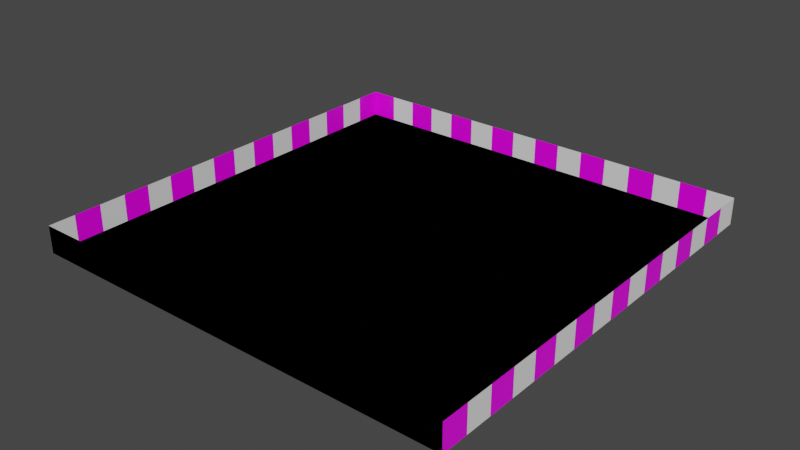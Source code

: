 # Source: testing_construct-01.blend  (saved by Blender 3.0.42; exported with 4.5.12 LTS)
import bpy
from mathutils import Matrix  # noqa: F401  (used for matrix-valued properties, if any)

bpy.ops.wm.read_factory_settings(use_empty=True)
scene = bpy.context.scene
scene.name = 'Scene'

# ---- collections
col_collision_mesh = bpy.data.collections.new('collision_mesh'); scene.collection.children.link(col_collision_mesh)
col_visual = bpy.data.collections.new('visual'); scene.collection.children.link(col_visual)

# ---- images (referenced by path relative to the original .blend; pixels are not part of the script)
import os
ASSET_DIR = os.environ.get("B2B_ASSET_DIR", "")  # directory of the original .blend (textures are referenced by path, not embedded)
HERE = os.path.dirname(os.path.abspath(__file__))  # packed textures are extracted next to this script under _unpacked/

def load_image(name, relpath, width, height, colorspace="sRGB"):
    """Load a texture the original file referenced (path relative to the .blend, or extracted next to this script)."""
    p = next((c for c in (os.path.join(HERE, relpath), os.path.join(ASSET_DIR, relpath)) if relpath and os.path.exists(c)), "")
    if p:
        img = bpy.data.images.load(p, check_existing=True)
        img.name = name
    else:  # same state as the original file: an image datablock whose file is absent (Cycles renders it pink)
        img = bpy.data.images.new(name, width, height)
        img.source = "FILE"
        img.filepath = "//" + (relpath or name)
    img.colorspace_settings.name = colorspace
    return img
img_retro_texture_pack_v15_atlas_01_png = load_image('RETRO_TEXTURE_PACK_V15-atlas-01.png', 'RETRO_TEXTURE_PACK_V15-atlas-01.png', 1024, 1024, 'sRGB')

# ---- materials (node trees are filled in below, after node groups)
mat_material = bpy.data.materials.new('Material')
mat_material.alpha_threshold = 0.0
mat_material.use_transparent_shadow = False
mat_material.line_color = (0.0, 0.0, 0.0, 1.0)

# ---- material node trees
mat_material.use_nodes = True; mat_material.node_tree.nodes.clear()
_N = mat_material.node_tree.nodes; _L = mat_material.node_tree.links
n0 = _N.new('ShaderNodeOutputMaterial'); n0.name = 'Material Output'; n0.location = (300, 300)
n1 = _N.new('ShaderNodeBsdfPrincipled'); n1.name = 'Principled BSDF'; n1.location = (10, 300)
n1.distribution = 'GGX'
n1.subsurface_method = 'RANDOM_WALK_SKIN'
n1.inputs[2].default_value = 0.4
n1.inputs[3].default_value = 1.45
n1.inputs[27].default_value = (0.0, 0.0, 0.0, 1.0)
n1.inputs[28].default_value = 1.0
n2 = _N.new('ShaderNodeTexImage'); n2.name = 'Image Texture'; n2.location = (-280, 248)
n2.image = img_retro_texture_pack_v15_atlas_01_png
_L.new(n1.outputs[0], n0.inputs[0])
_L.new(n2.outputs[0], n1.inputs[0])
n0.is_active_output = True

# ---- world
world_world = bpy.data.worlds.new('World'); scene.world = world_world
world_world.use_nodes = True; world_world.node_tree.nodes.clear()
_N = world_world.node_tree.nodes; _L = world_world.node_tree.links
n0 = _N.new('ShaderNodeOutputWorld'); n0.name = 'World Output'; n0.location = (300, 300)
n1 = _N.new('ShaderNodeBackground'); n1.name = 'Background'; n1.location = (10, 300)
n1.inputs[0].default_value = (0.05088, 0.05088, 0.05088, 1.0)
_L.new(n1.outputs[0], n0.inputs[0])
n0.is_active_output = True
world_world.color = (0.05088, 0.05088, 0.05088)
world_world.use_sun_shadow = False
world_world.sun_shadow_jitter_overblur = 0.0

# ---- meshes
me_plane_001 = bpy.data.meshes.new('Plane.001')
me_plane_001.from_pydata([(-1.0, -1.0, 0.0), (15.0, -1.0, 0.0), (-1.0, 15.0, 0.0), (15.0, 15.0, 0.0), (-1.0, 15.0, 1.0), (15.0, 15.0, 1.0), (-1.0, -1.0, 1.0), (-1.0, 15.0, 1.0), (-1.0, -1.0, 1.0), (15.0, -1.0, 1.0), (15.0, -1.0, 1.0), (15.0, 15.0, 1.0)], [], [(0, 1, 3, 2), (2, 3, 5, 4), (0, 2, 7, 6), (1, 0, 8, 9), (3, 1, 10, 11)])
_uv = me_plane_001.uv_layers.new(name='UVMap')
_uv.uv.foreach_set('vector', [0.0, 0.0, 1.0, 0.0, 1.0, 1.0, 0.0, 1.0, 0.0, 1.0, 1.0, 1.0, 1.0, 1.0, 0.0, 1.0, 0.0, 0.0, 0.0, 1.0, 0.0, 1.0, 0.0, 0.0, 1.0, 0.0, 0.0, 0.0, 0.0, 0.0, 1.0, 0.0, 1.0, 1.0, 1.0, 0.0, 1.0, 0.0, 1.0, 1.0])
me_plane_001.use_remesh_fix_poles = True
me_plane_001.use_remesh_preserve_attributes = False
me_plane_001.update()
me_plane_002 = bpy.data.meshes.new('Plane.002')
me_plane_002.from_pydata([(-1.0, -1.0, 0.0), (1.0, -1.0, 0.0), (-1.0, 1.0, 0.0), (1.0, 1.0, 0.0)], [], [(0, 1, 3, 2)])
_uv = me_plane_002.uv_layers.new(name='UVMap')
_uv.uv.foreach_set('vector', [0.1, 0.9, 0.05, 0.9, 0.05, 0.85, 0.1, 0.85])
me_plane_002.materials.append(mat_material)
me_plane_002.use_remesh_fix_poles = True
me_plane_002.use_remesh_preserve_attributes = False
me_plane_002.update()
me_plane_003 = bpy.data.meshes.new('Plane.003')
me_plane_003.from_pydata([(-1.0, -1.0, 0.0), (1.0, -1.0, 0.0), (-1.0, 1.0, 0.0), (1.0, 1.0, 0.0)], [], [(0, 1, 3, 2)])
_uv = me_plane_003.uv_layers.new(name='UVMap')
_uv.uv.foreach_set('vector', [0.1, 0.9, 0.05, 0.9, 0.05, 0.85, 0.1, 0.85])
me_plane_003.materials.append(mat_material)
me_plane_003.use_remesh_fix_poles = True
me_plane_003.use_remesh_preserve_attributes = False
me_plane_003.update()
me_plane_004 = bpy.data.meshes.new('Plane.004')
me_plane_004.from_pydata([(-1.0, -1.0, 0.0), (1.0, -1.0, 0.0), (-1.0, 1.0, 0.0), (1.0, 1.0, 0.0)], [], [(0, 1, 3, 2)])
_uv = me_plane_004.uv_layers.new(name='UVMap')
_uv.uv.foreach_set('vector', [0.1, 0.9, 0.05, 0.9, 0.05, 0.85, 0.1, 0.85])
me_plane_004.materials.append(mat_material)
me_plane_004.use_remesh_fix_poles = True
me_plane_004.use_remesh_preserve_attributes = False
me_plane_004.update()
me_plane_005 = bpy.data.meshes.new('Plane.005')
me_plane_005.from_pydata([(-1.0, -1.0, 0.0), (1.0, -1.0, 0.0), (-1.0, 1.0, 0.0), (1.0, 1.0, 0.0)], [], [(0, 1, 3, 2)])
_uv = me_plane_005.uv_layers.new(name='UVMap')
_uv.uv.foreach_set('vector', [0.1, 0.9, 0.05, 0.9, 0.05, 0.85, 0.1, 0.85])
me_plane_005.materials.append(mat_material)
me_plane_005.use_remesh_fix_poles = True
me_plane_005.use_remesh_preserve_attributes = False
me_plane_005.update()
me_plane_006 = bpy.data.meshes.new('Plane.006')
me_plane_006.from_pydata([(-1.0, -1.0, 0.0), (1.0, -1.0, 0.0), (-1.0, 1.0, 0.0), (1.0, 1.0, 0.0)], [], [(0, 1, 3, 2)])
_uv = me_plane_006.uv_layers.new(name='UVMap')
_uv.uv.foreach_set('vector', [0.1, 0.9, 0.05, 0.9, 0.05, 0.85, 0.1, 0.85])
me_plane_006.materials.append(mat_material)
me_plane_006.use_remesh_fix_poles = True
me_plane_006.use_remesh_preserve_attributes = False
me_plane_006.update()
me_plane_007 = bpy.data.meshes.new('Plane.007')
me_plane_007.from_pydata([(-1.0, -1.0, 0.0), (1.0, -1.0, 0.0), (-1.0, 1.0, 0.0), (1.0, 1.0, 0.0)], [], [(0, 1, 3, 2)])
_uv = me_plane_007.uv_layers.new(name='UVMap')
_uv.uv.foreach_set('vector', [0.1, 0.9, 0.05, 0.9, 0.05, 0.85, 0.1, 0.85])
me_plane_007.materials.append(mat_material)
me_plane_007.use_remesh_fix_poles = True
me_plane_007.use_remesh_preserve_attributes = False
me_plane_007.update()
me_plane_008 = bpy.data.meshes.new('Plane.008')
me_plane_008.from_pydata([(-1.0, -1.0, 0.0), (1.0, -1.0, 0.0), (-1.0, 1.0, 0.0), (1.0, 1.0, 0.0)], [], [(0, 1, 3, 2)])
_uv = me_plane_008.uv_layers.new(name='UVMap')
_uv.uv.foreach_set('vector', [0.1, 0.9, 0.05, 0.9, 0.05, 0.85, 0.1, 0.85])
me_plane_008.materials.append(mat_material)
me_plane_008.use_remesh_fix_poles = True
me_plane_008.use_remesh_preserve_attributes = False
me_plane_008.update()
me_plane_009 = bpy.data.meshes.new('Plane.009')
me_plane_009.from_pydata([(-1.0, -1.0, 0.0), (1.0, -1.0, 0.0), (-1.0, 1.0, 0.0), (1.0, 1.0, 0.0)], [], [(0, 1, 3, 2)])
_uv = me_plane_009.uv_layers.new(name='UVMap')
_uv.uv.foreach_set('vector', [0.1, 0.9, 0.05, 0.9, 0.05, 0.85, 0.1, 0.85])
me_plane_009.materials.append(mat_material)
me_plane_009.use_remesh_fix_poles = True
me_plane_009.use_remesh_preserve_attributes = False
me_plane_009.update()
me_plane_010 = bpy.data.meshes.new('Plane.010')
me_plane_010.from_pydata([(-1.0, -1.0, 0.0), (1.0, -1.0, 0.0), (-1.0, 1.0, 0.0), (1.0, 1.0, 0.0)], [], [(0, 1, 3, 2)])
_uv = me_plane_010.uv_layers.new(name='UVMap')
_uv.uv.foreach_set('vector', [0.25, 0.9, 0.2, 0.9, 0.2, 0.85, 0.25, 0.85])
me_plane_010.materials.append(mat_material)
me_plane_010.use_remesh_fix_poles = True
me_plane_010.use_remesh_preserve_attributes = False
me_plane_010.update()
me_plane_015 = bpy.data.meshes.new('Plane.015')
me_plane_015.from_pydata([(-1.0, -1.0, 0.0), (1.0, -1.0, 0.0), (-1.0, 1.0, 0.0), (1.0, 1.0, 0.0)], [], [(0, 1, 3, 2)])
_uv = me_plane_015.uv_layers.new(name='UVMap')
_uv.uv.foreach_set('vector', [0.25, 0.9, 0.2, 0.9, 0.2, 0.85, 0.25, 0.85])
me_plane_015.materials.append(mat_material)
me_plane_015.use_remesh_fix_poles = True
me_plane_015.use_remesh_preserve_attributes = False
me_plane_015.update()
me_plane_016 = bpy.data.meshes.new('Plane.016')
me_plane_016.from_pydata([(-1.0, -1.0, 0.0), (1.0, -1.0, 0.0), (-1.0, 1.0, 0.0), (1.0, 1.0, 0.0)], [], [(0, 1, 3, 2)])
_uv = me_plane_016.uv_layers.new(name='UVMap')
_uv.uv.foreach_set('vector', [0.25, 0.9, 0.2, 0.9, 0.2, 0.85, 0.25, 0.85])
me_plane_016.materials.append(mat_material)
me_plane_016.use_remesh_fix_poles = True
me_plane_016.use_remesh_preserve_attributes = False
me_plane_016.update()
me_plane_017 = bpy.data.meshes.new('Plane.017')
me_plane_017.from_pydata([(-1.0, -1.0, 0.0), (1.0, -1.0, 0.0), (-1.0, 1.0, 0.0), (1.0, 1.0, 0.0)], [], [(0, 1, 3, 2)])
_uv = me_plane_017.uv_layers.new(name='UVMap')
_uv.uv.foreach_set('vector', [0.25, 0.9, 0.2, 0.9, 0.2, 0.85, 0.25, 0.85])
me_plane_017.materials.append(mat_material)
me_plane_017.use_remesh_fix_poles = True
me_plane_017.use_remesh_preserve_attributes = False
me_plane_017.update()
me_plane_018 = bpy.data.meshes.new('Plane.018')
me_plane_018.from_pydata([(-1.0, -1.0, 0.0), (1.0, -1.0, 0.0), (-1.0, 1.0, 0.0), (1.0, 1.0, 0.0)], [], [(0, 1, 3, 2)])
_uv = me_plane_018.uv_layers.new(name='UVMap')
_uv.uv.foreach_set('vector', [0.25, 0.9, 0.2, 0.9, 0.2, 0.85, 0.25, 0.85])
me_plane_018.materials.append(mat_material)
me_plane_018.use_remesh_fix_poles = True
me_plane_018.use_remesh_preserve_attributes = False
me_plane_018.update()
me_plane_019 = bpy.data.meshes.new('Plane.019')
me_plane_019.from_pydata([(-1.0, -1.0, 0.0), (1.0, -1.0, 0.0), (-1.0, 1.0, 0.0), (1.0, 1.0, 0.0)], [], [(0, 1, 3, 2)])
_uv = me_plane_019.uv_layers.new(name='UVMap')
_uv.uv.foreach_set('vector', [0.25, 0.9, 0.2, 0.9, 0.2, 0.85, 0.25, 0.85])
me_plane_019.materials.append(mat_material)
me_plane_019.use_remesh_fix_poles = True
me_plane_019.use_remesh_preserve_attributes = False
me_plane_019.update()
me_plane_020 = bpy.data.meshes.new('Plane.020')
me_plane_020.from_pydata([(-1.0, -1.0, 0.0), (1.0, -1.0, 0.0), (-1.0, 1.0, 0.0), (1.0, 1.0, 0.0)], [], [(0, 1, 3, 2)])
_uv = me_plane_020.uv_layers.new(name='UVMap')
_uv.uv.foreach_set('vector', [0.25, 0.9, 0.2, 0.9, 0.2, 0.85, 0.25, 0.85])
me_plane_020.materials.append(mat_material)
me_plane_020.use_remesh_fix_poles = True
me_plane_020.use_remesh_preserve_attributes = False
me_plane_020.update()
me_plane_021 = bpy.data.meshes.new('Plane.021')
me_plane_021.from_pydata([(-1.0, -1.0, 0.0), (1.0, -1.0, 0.0), (-1.0, 1.0, 0.0), (1.0, 1.0, 0.0)], [], [(0, 1, 3, 2)])
_uv = me_plane_021.uv_layers.new(name='UVMap')
_uv.uv.foreach_set('vector', [0.25, 0.9, 0.2, 0.9, 0.2, 0.85, 0.25, 0.85])
me_plane_021.materials.append(mat_material)
me_plane_021.use_remesh_fix_poles = True
me_plane_021.use_remesh_preserve_attributes = False
me_plane_021.update()
me_plane_022 = bpy.data.meshes.new('Plane.022')
me_plane_022.from_pydata([(-1.0, -1.0, 0.0), (1.0, -1.0, 0.0), (-1.0, 1.0, 0.0), (1.0, 1.0, 0.0)], [], [(0, 1, 3, 2)])
_uv = me_plane_022.uv_layers.new(name='UVMap')
_uv.uv.foreach_set('vector', [0.1, 0.9, 0.05, 0.9, 0.05, 0.85, 0.1, 0.85])
me_plane_022.materials.append(mat_material)
me_plane_022.use_remesh_fix_poles = True
me_plane_022.use_remesh_preserve_attributes = False
me_plane_022.update()
me_plane_023 = bpy.data.meshes.new('Plane.023')
me_plane_023.from_pydata([(-1.0, -1.0, 0.0), (1.0, -1.0, 0.0), (-1.0, 1.0, 0.0), (1.0, 1.0, 0.0)], [], [(0, 1, 3, 2)])
_uv = me_plane_023.uv_layers.new(name='UVMap')
_uv.uv.foreach_set('vector', [0.1, 0.9, 0.05, 0.9, 0.05, 0.85, 0.1, 0.85])
me_plane_023.materials.append(mat_material)
me_plane_023.use_remesh_fix_poles = True
me_plane_023.use_remesh_preserve_attributes = False
me_plane_023.update()
me_plane_024 = bpy.data.meshes.new('Plane.024')
me_plane_024.from_pydata([(-1.0, -1.0, 0.0), (1.0, -1.0, 0.0), (-1.0, 1.0, 0.0), (1.0, 1.0, 0.0)], [], [(0, 1, 3, 2)])
_uv = me_plane_024.uv_layers.new(name='UVMap')
_uv.uv.foreach_set('vector', [0.1, 0.9, 0.05, 0.9, 0.05, 0.85, 0.1, 0.85])
me_plane_024.materials.append(mat_material)
me_plane_024.use_remesh_fix_poles = True
me_plane_024.use_remesh_preserve_attributes = False
me_plane_024.update()
me_plane_025 = bpy.data.meshes.new('Plane.025')
me_plane_025.from_pydata([(-1.0, -1.0, 0.0), (1.0, -1.0, 0.0), (-1.0, 1.0, 0.0), (1.0, 1.0, 0.0)], [], [(0, 1, 3, 2)])
_uv = me_plane_025.uv_layers.new(name='UVMap')
_uv.uv.foreach_set('vector', [0.1, 0.9, 0.05, 0.9, 0.05, 0.85, 0.1, 0.85])
me_plane_025.materials.append(mat_material)
me_plane_025.use_remesh_fix_poles = True
me_plane_025.use_remesh_preserve_attributes = False
me_plane_025.update()
me_plane_026 = bpy.data.meshes.new('Plane.026')
me_plane_026.from_pydata([(-1.0, -1.0, 0.0), (1.0, -1.0, 0.0), (-1.0, 1.0, 0.0), (1.0, 1.0, 0.0)], [], [(0, 1, 3, 2)])
_uv = me_plane_026.uv_layers.new(name='UVMap')
_uv.uv.foreach_set('vector', [0.1, 0.9, 0.05, 0.9, 0.05, 0.85, 0.1, 0.85])
me_plane_026.materials.append(mat_material)
me_plane_026.use_remesh_fix_poles = True
me_plane_026.use_remesh_preserve_attributes = False
me_plane_026.update()
me_plane_027 = bpy.data.meshes.new('Plane.027')
me_plane_027.from_pydata([(-1.0, -1.0, 0.0), (1.0, -1.0, 0.0), (-1.0, 1.0, 0.0), (1.0, 1.0, 0.0)], [], [(0, 1, 3, 2)])
_uv = me_plane_027.uv_layers.new(name='UVMap')
_uv.uv.foreach_set('vector', [0.1, 0.9, 0.05, 0.9, 0.05, 0.85, 0.1, 0.85])
me_plane_027.materials.append(mat_material)
me_plane_027.use_remesh_fix_poles = True
me_plane_027.use_remesh_preserve_attributes = False
me_plane_027.update()
me_plane_028 = bpy.data.meshes.new('Plane.028')
me_plane_028.from_pydata([(-1.0, -1.0, 0.0), (1.0, -1.0, 0.0), (-1.0, 1.0, 0.0), (1.0, 1.0, 0.0)], [], [(0, 1, 3, 2)])
_uv = me_plane_028.uv_layers.new(name='UVMap')
_uv.uv.foreach_set('vector', [0.1, 0.9, 0.05, 0.9, 0.05, 0.85, 0.1, 0.85])
me_plane_028.materials.append(mat_material)
me_plane_028.use_remesh_fix_poles = True
me_plane_028.use_remesh_preserve_attributes = False
me_plane_028.update()
me_plane_029 = bpy.data.meshes.new('Plane.029')
me_plane_029.from_pydata([(-1.0, -1.0, 0.0), (1.0, -1.0, 0.0), (-1.0, 1.0, 0.0), (1.0, 1.0, 0.0)], [], [(0, 1, 3, 2)])
_uv = me_plane_029.uv_layers.new(name='UVMap')
_uv.uv.foreach_set('vector', [0.1, 0.9, 0.05, 0.9, 0.05, 0.85, 0.1, 0.85])
me_plane_029.materials.append(mat_material)
me_plane_029.use_remesh_fix_poles = True
me_plane_029.use_remesh_preserve_attributes = False
me_plane_029.update()
me_plane_030 = bpy.data.meshes.new('Plane.030')
me_plane_030.from_pydata([(-1.0, -1.0, 0.0), (1.0, -1.0, 0.0), (-1.0, 1.0, 0.0), (1.0, 1.0, 0.0)], [], [(0, 1, 3, 2)])
_uv = me_plane_030.uv_layers.new(name='UVMap')
_uv.uv.foreach_set('vector', [0.25, 0.9, 0.2, 0.9, 0.2, 0.85, 0.25, 0.85])
me_plane_030.materials.append(mat_material)
me_plane_030.use_remesh_fix_poles = True
me_plane_030.use_remesh_preserve_attributes = False
me_plane_030.update()
me_plane_031 = bpy.data.meshes.new('Plane.031')
me_plane_031.from_pydata([(-1.0, -1.0, 0.0), (1.0, -1.0, 0.0), (-1.0, 1.0, 0.0), (1.0, 1.0, 0.0)], [], [(0, 1, 3, 2)])
_uv = me_plane_031.uv_layers.new(name='UVMap')
_uv.uv.foreach_set('vector', [0.25, 0.9, 0.2, 0.9, 0.2, 0.85, 0.25, 0.85])
me_plane_031.materials.append(mat_material)
me_plane_031.use_remesh_fix_poles = True
me_plane_031.use_remesh_preserve_attributes = False
me_plane_031.update()
me_plane_032 = bpy.data.meshes.new('Plane.032')
me_plane_032.from_pydata([(-1.0, -1.0, 0.0), (1.0, -1.0, 0.0), (-1.0, 1.0, 0.0), (1.0, 1.0, 0.0)], [], [(0, 1, 3, 2)])
_uv = me_plane_032.uv_layers.new(name='UVMap')
_uv.uv.foreach_set('vector', [0.25, 0.9, 0.2, 0.9, 0.2, 0.85, 0.25, 0.85])
me_plane_032.materials.append(mat_material)
me_plane_032.use_remesh_fix_poles = True
me_plane_032.use_remesh_preserve_attributes = False
me_plane_032.update()
me_plane_033 = bpy.data.meshes.new('Plane.033')
me_plane_033.from_pydata([(-1.0, -1.0, 0.0), (1.0, -1.0, 0.0), (-1.0, 1.0, 0.0), (1.0, 1.0, 0.0)], [], [(0, 1, 3, 2)])
_uv = me_plane_033.uv_layers.new(name='UVMap')
_uv.uv.foreach_set('vector', [0.25, 0.9, 0.2, 0.9, 0.2, 0.85, 0.25, 0.85])
me_plane_033.materials.append(mat_material)
me_plane_033.use_remesh_fix_poles = True
me_plane_033.use_remesh_preserve_attributes = False
me_plane_033.update()
me_plane_034 = bpy.data.meshes.new('Plane.034')
me_plane_034.from_pydata([(-1.0, -1.0, 0.0), (1.0, -1.0, 0.0), (-1.0, 1.0, 0.0), (1.0, 1.0, 0.0)], [], [(0, 1, 3, 2)])
_uv = me_plane_034.uv_layers.new(name='UVMap')
_uv.uv.foreach_set('vector', [0.25, 0.9, 0.2, 0.9, 0.2, 0.85, 0.25, 0.85])
me_plane_034.materials.append(mat_material)
me_plane_034.use_remesh_fix_poles = True
me_plane_034.use_remesh_preserve_attributes = False
me_plane_034.update()
me_plane_035 = bpy.data.meshes.new('Plane.035')
me_plane_035.from_pydata([(-1.0, -1.0, 0.0), (1.0, -1.0, 0.0), (-1.0, 1.0, 0.0), (1.0, 1.0, 0.0)], [], [(0, 1, 3, 2)])
_uv = me_plane_035.uv_layers.new(name='UVMap')
_uv.uv.foreach_set('vector', [0.25, 0.9, 0.2, 0.9, 0.2, 0.85, 0.25, 0.85])
me_plane_035.materials.append(mat_material)
me_plane_035.use_remesh_fix_poles = True
me_plane_035.use_remesh_preserve_attributes = False
me_plane_035.update()
me_plane_036 = bpy.data.meshes.new('Plane.036')
me_plane_036.from_pydata([(-1.0, -1.0, 0.0), (1.0, -1.0, 0.0), (-1.0, 1.0, 0.0), (1.0, 1.0, 0.0)], [], [(0, 1, 3, 2)])
_uv = me_plane_036.uv_layers.new(name='UVMap')
_uv.uv.foreach_set('vector', [0.25, 0.9, 0.2, 0.9, 0.2, 0.85, 0.25, 0.85])
me_plane_036.materials.append(mat_material)
me_plane_036.use_remesh_fix_poles = True
me_plane_036.use_remesh_preserve_attributes = False
me_plane_036.update()
me_plane_037 = bpy.data.meshes.new('Plane.037')
me_plane_037.from_pydata([(-1.0, -1.0, 0.0), (1.0, -1.0, 0.0), (-1.0, 1.0, 0.0), (1.0, 1.0, 0.0)], [], [(0, 1, 3, 2)])
_uv = me_plane_037.uv_layers.new(name='UVMap')
_uv.uv.foreach_set('vector', [0.25, 0.9, 0.2, 0.9, 0.2, 0.85, 0.25, 0.85])
me_plane_037.materials.append(mat_material)
me_plane_037.use_remesh_fix_poles = True
me_plane_037.use_remesh_preserve_attributes = False
me_plane_037.update()
me_plane_038 = bpy.data.meshes.new('Plane.038')
me_plane_038.from_pydata([(-1.0, -1.0, 0.0), (1.0, -1.0, 0.0), (-1.0, 1.0, 0.0), (1.0, 1.0, 0.0)], [], [(0, 1, 3, 2)])
_uv = me_plane_038.uv_layers.new(name='UVMap')
_uv.uv.foreach_set('vector', [0.1, 0.9, 0.05, 0.9, 0.05, 0.85, 0.1, 0.85])
me_plane_038.materials.append(mat_material)
me_plane_038.use_remesh_fix_poles = True
me_plane_038.use_remesh_preserve_attributes = False
me_plane_038.update()
me_plane_039 = bpy.data.meshes.new('Plane.039')
me_plane_039.from_pydata([(-1.0, -1.0, 0.0), (1.0, -1.0, 0.0), (-1.0, 1.0, 0.0), (1.0, 1.0, 0.0)], [], [(0, 1, 3, 2)])
_uv = me_plane_039.uv_layers.new(name='UVMap')
_uv.uv.foreach_set('vector', [0.1, 0.9, 0.05, 0.9, 0.05, 0.85, 0.1, 0.85])
me_plane_039.materials.append(mat_material)
me_plane_039.use_remesh_fix_poles = True
me_plane_039.use_remesh_preserve_attributes = False
me_plane_039.update()
me_plane_040 = bpy.data.meshes.new('Plane.040')
me_plane_040.from_pydata([(-1.0, -1.0, 0.0), (1.0, -1.0, 0.0), (-1.0, 1.0, 0.0), (1.0, 1.0, 0.0)], [], [(0, 1, 3, 2)])
_uv = me_plane_040.uv_layers.new(name='UVMap')
_uv.uv.foreach_set('vector', [0.1, 0.9, 0.05, 0.9, 0.05, 0.85, 0.1, 0.85])
me_plane_040.materials.append(mat_material)
me_plane_040.use_remesh_fix_poles = True
me_plane_040.use_remesh_preserve_attributes = False
me_plane_040.update()
me_plane_041 = bpy.data.meshes.new('Plane.041')
me_plane_041.from_pydata([(-1.0, -1.0, 0.0), (1.0, -1.0, 0.0), (-1.0, 1.0, 0.0), (1.0, 1.0, 0.0)], [], [(0, 1, 3, 2)])
_uv = me_plane_041.uv_layers.new(name='UVMap')
_uv.uv.foreach_set('vector', [0.1, 0.9, 0.05, 0.9, 0.05, 0.85, 0.1, 0.85])
me_plane_041.materials.append(mat_material)
me_plane_041.use_remesh_fix_poles = True
me_plane_041.use_remesh_preserve_attributes = False
me_plane_041.update()
me_plane_042 = bpy.data.meshes.new('Plane.042')
me_plane_042.from_pydata([(-1.0, -1.0, 0.0), (1.0, -1.0, 0.0), (-1.0, 1.0, 0.0), (1.0, 1.0, 0.0)], [], [(0, 1, 3, 2)])
_uv = me_plane_042.uv_layers.new(name='UVMap')
_uv.uv.foreach_set('vector', [0.1, 0.9, 0.05, 0.9, 0.05, 0.85, 0.1, 0.85])
me_plane_042.materials.append(mat_material)
me_plane_042.use_remesh_fix_poles = True
me_plane_042.use_remesh_preserve_attributes = False
me_plane_042.update()
me_plane_043 = bpy.data.meshes.new('Plane.043')
me_plane_043.from_pydata([(-1.0, -1.0, 0.0), (1.0, -1.0, 0.0), (-1.0, 1.0, 0.0), (1.0, 1.0, 0.0)], [], [(0, 1, 3, 2)])
_uv = me_plane_043.uv_layers.new(name='UVMap')
_uv.uv.foreach_set('vector', [0.1, 0.9, 0.05, 0.9, 0.05, 0.85, 0.1, 0.85])
me_plane_043.materials.append(mat_material)
me_plane_043.use_remesh_fix_poles = True
me_plane_043.use_remesh_preserve_attributes = False
me_plane_043.update()
me_plane_044 = bpy.data.meshes.new('Plane.044')
me_plane_044.from_pydata([(-1.0, -1.0, 0.0), (1.0, -1.0, 0.0), (-1.0, 1.0, 0.0), (1.0, 1.0, 0.0)], [], [(0, 1, 3, 2)])
_uv = me_plane_044.uv_layers.new(name='UVMap')
_uv.uv.foreach_set('vector', [0.1, 0.9, 0.05, 0.9, 0.05, 0.85, 0.1, 0.85])
me_plane_044.materials.append(mat_material)
me_plane_044.use_remesh_fix_poles = True
me_plane_044.use_remesh_preserve_attributes = False
me_plane_044.update()
me_plane_045 = bpy.data.meshes.new('Plane.045')
me_plane_045.from_pydata([(-1.0, -1.0, 0.0), (1.0, -1.0, 0.0), (-1.0, 1.0, 0.0), (1.0, 1.0, 0.0)], [], [(0, 1, 3, 2)])
_uv = me_plane_045.uv_layers.new(name='UVMap')
_uv.uv.foreach_set('vector', [0.1, 0.9, 0.05, 0.9, 0.05, 0.85, 0.1, 0.85])
me_plane_045.materials.append(mat_material)
me_plane_045.use_remesh_fix_poles = True
me_plane_045.use_remesh_preserve_attributes = False
me_plane_045.update()
me_plane_046 = bpy.data.meshes.new('Plane.046')
me_plane_046.from_pydata([(-1.0, -1.0, 0.0), (1.0, -1.0, 0.0), (-1.0, 1.0, 0.0), (1.0, 1.0, 0.0)], [], [(0, 1, 3, 2)])
_uv = me_plane_046.uv_layers.new(name='UVMap')
_uv.uv.foreach_set('vector', [0.25, 0.9, 0.2, 0.9, 0.2, 0.85, 0.25, 0.85])
me_plane_046.materials.append(mat_material)
me_plane_046.use_remesh_fix_poles = True
me_plane_046.use_remesh_preserve_attributes = False
me_plane_046.update()
me_plane_047 = bpy.data.meshes.new('Plane.047')
me_plane_047.from_pydata([(-1.0, -1.0, 0.0), (1.0, -1.0, 0.0), (-1.0, 1.0, 0.0), (1.0, 1.0, 0.0)], [], [(0, 1, 3, 2)])
_uv = me_plane_047.uv_layers.new(name='UVMap')
_uv.uv.foreach_set('vector', [0.25, 0.9, 0.2, 0.9, 0.2, 0.85, 0.25, 0.85])
me_plane_047.materials.append(mat_material)
me_plane_047.use_remesh_fix_poles = True
me_plane_047.use_remesh_preserve_attributes = False
me_plane_047.update()
me_plane_048 = bpy.data.meshes.new('Plane.048')
me_plane_048.from_pydata([(-1.0, -1.0, 0.0), (1.0, -1.0, 0.0), (-1.0, 1.0, 0.0), (1.0, 1.0, 0.0)], [], [(0, 1, 3, 2)])
_uv = me_plane_048.uv_layers.new(name='UVMap')
_uv.uv.foreach_set('vector', [0.25, 0.9, 0.2, 0.9, 0.2, 0.85, 0.25, 0.85])
me_plane_048.materials.append(mat_material)
me_plane_048.use_remesh_fix_poles = True
me_plane_048.use_remesh_preserve_attributes = False
me_plane_048.update()
me_plane_049 = bpy.data.meshes.new('Plane.049')
me_plane_049.from_pydata([(-1.0, -1.0, 0.0), (1.0, -1.0, 0.0), (-1.0, 1.0, 0.0), (1.0, 1.0, 0.0)], [], [(0, 1, 3, 2)])
_uv = me_plane_049.uv_layers.new(name='UVMap')
_uv.uv.foreach_set('vector', [0.25, 0.9, 0.2, 0.9, 0.2, 0.85, 0.25, 0.85])
me_plane_049.materials.append(mat_material)
me_plane_049.use_remesh_fix_poles = True
me_plane_049.use_remesh_preserve_attributes = False
me_plane_049.update()
me_plane_050 = bpy.data.meshes.new('Plane.050')
me_plane_050.from_pydata([(-1.0, -1.0, 0.0), (1.0, -1.0, 0.0), (-1.0, 1.0, 0.0), (1.0, 1.0, 0.0)], [], [(0, 1, 3, 2)])
_uv = me_plane_050.uv_layers.new(name='UVMap')
_uv.uv.foreach_set('vector', [0.25, 0.9, 0.2, 0.9, 0.2, 0.85, 0.25, 0.85])
me_plane_050.materials.append(mat_material)
me_plane_050.use_remesh_fix_poles = True
me_plane_050.use_remesh_preserve_attributes = False
me_plane_050.update()
me_plane_051 = bpy.data.meshes.new('Plane.051')
me_plane_051.from_pydata([(-1.0, -1.0, 0.0), (1.0, -1.0, 0.0), (-1.0, 1.0, 0.0), (1.0, 1.0, 0.0)], [], [(0, 1, 3, 2)])
_uv = me_plane_051.uv_layers.new(name='UVMap')
_uv.uv.foreach_set('vector', [0.25, 0.9, 0.2, 0.9, 0.2, 0.85, 0.25, 0.85])
me_plane_051.materials.append(mat_material)
me_plane_051.use_remesh_fix_poles = True
me_plane_051.use_remesh_preserve_attributes = False
me_plane_051.update()
me_plane_052 = bpy.data.meshes.new('Plane.052')
me_plane_052.from_pydata([(-1.0, -1.0, 0.0), (1.0, -1.0, 0.0), (-1.0, 1.0, 0.0), (1.0, 1.0, 0.0)], [], [(0, 1, 3, 2)])
_uv = me_plane_052.uv_layers.new(name='UVMap')
_uv.uv.foreach_set('vector', [0.25, 0.9, 0.2, 0.9, 0.2, 0.85, 0.25, 0.85])
me_plane_052.materials.append(mat_material)
me_plane_052.use_remesh_fix_poles = True
me_plane_052.use_remesh_preserve_attributes = False
me_plane_052.update()
me_plane_053 = bpy.data.meshes.new('Plane.053')
me_plane_053.from_pydata([(-1.0, -1.0, 0.0), (1.0, -1.0, 0.0), (-1.0, 1.0, 0.0), (1.0, 1.0, 0.0)], [], [(0, 1, 3, 2)])
_uv = me_plane_053.uv_layers.new(name='UVMap')
_uv.uv.foreach_set('vector', [0.25, 0.9, 0.2, 0.9, 0.2, 0.85, 0.25, 0.85])
me_plane_053.materials.append(mat_material)
me_plane_053.use_remesh_fix_poles = True
me_plane_053.use_remesh_preserve_attributes = False
me_plane_053.update()
me_plane_054 = bpy.data.meshes.new('Plane.054')
me_plane_054.from_pydata([(-1.0, -1.0, 0.0), (1.0, -1.0, 0.0), (-1.0, 1.0, 0.0), (1.0, 1.0, 0.0)], [], [(0, 1, 3, 2)])
_uv = me_plane_054.uv_layers.new(name='UVMap')
_uv.uv.foreach_set('vector', [0.1, 0.9, 0.05, 0.9, 0.05, 0.85, 0.1, 0.85])
me_plane_054.materials.append(mat_material)
me_plane_054.use_remesh_fix_poles = True
me_plane_054.use_remesh_preserve_attributes = False
me_plane_054.update()
me_plane_055 = bpy.data.meshes.new('Plane.055')
me_plane_055.from_pydata([(-1.0, -1.0, 0.0), (1.0, -1.0, 0.0), (-1.0, 1.0, 0.0), (1.0, 1.0, 0.0)], [], [(0, 1, 3, 2)])
_uv = me_plane_055.uv_layers.new(name='UVMap')
_uv.uv.foreach_set('vector', [0.1, 0.9, 0.05, 0.9, 0.05, 0.85, 0.1, 0.85])
me_plane_055.materials.append(mat_material)
me_plane_055.use_remesh_fix_poles = True
me_plane_055.use_remesh_preserve_attributes = False
me_plane_055.update()
me_plane_056 = bpy.data.meshes.new('Plane.056')
me_plane_056.from_pydata([(-1.0, -1.0, 0.0), (1.0, -1.0, 0.0), (-1.0, 1.0, 0.0), (1.0, 1.0, 0.0)], [], [(0, 1, 3, 2)])
_uv = me_plane_056.uv_layers.new(name='UVMap')
_uv.uv.foreach_set('vector', [0.1, 0.9, 0.05, 0.9, 0.05, 0.85, 0.1, 0.85])
me_plane_056.materials.append(mat_material)
me_plane_056.use_remesh_fix_poles = True
me_plane_056.use_remesh_preserve_attributes = False
me_plane_056.update()
me_plane_057 = bpy.data.meshes.new('Plane.057')
me_plane_057.from_pydata([(-1.0, -1.0, 0.0), (1.0, -1.0, 0.0), (-1.0, 1.0, 0.0), (1.0, 1.0, 0.0)], [], [(0, 1, 3, 2)])
_uv = me_plane_057.uv_layers.new(name='UVMap')
_uv.uv.foreach_set('vector', [0.1, 0.9, 0.05, 0.9, 0.05, 0.85, 0.1, 0.85])
me_plane_057.materials.append(mat_material)
me_plane_057.use_remesh_fix_poles = True
me_plane_057.use_remesh_preserve_attributes = False
me_plane_057.update()
me_plane_058 = bpy.data.meshes.new('Plane.058')
me_plane_058.from_pydata([(-1.0, -1.0, 0.0), (1.0, -1.0, 0.0), (-1.0, 1.0, 0.0), (1.0, 1.0, 0.0)], [], [(0, 1, 3, 2)])
_uv = me_plane_058.uv_layers.new(name='UVMap')
_uv.uv.foreach_set('vector', [0.1, 0.9, 0.05, 0.9, 0.05, 0.85, 0.1, 0.85])
me_plane_058.materials.append(mat_material)
me_plane_058.use_remesh_fix_poles = True
me_plane_058.use_remesh_preserve_attributes = False
me_plane_058.update()
me_plane_059 = bpy.data.meshes.new('Plane.059')
me_plane_059.from_pydata([(-1.0, -1.0, 0.0), (1.0, -1.0, 0.0), (-1.0, 1.0, 0.0), (1.0, 1.0, 0.0)], [], [(0, 1, 3, 2)])
_uv = me_plane_059.uv_layers.new(name='UVMap')
_uv.uv.foreach_set('vector', [0.1, 0.9, 0.05, 0.9, 0.05, 0.85, 0.1, 0.85])
me_plane_059.materials.append(mat_material)
me_plane_059.use_remesh_fix_poles = True
me_plane_059.use_remesh_preserve_attributes = False
me_plane_059.update()
me_plane_060 = bpy.data.meshes.new('Plane.060')
me_plane_060.from_pydata([(-1.0, -1.0, 0.0), (1.0, -1.0, 0.0), (-1.0, 1.0, 0.0), (1.0, 1.0, 0.0)], [], [(0, 1, 3, 2)])
_uv = me_plane_060.uv_layers.new(name='UVMap')
_uv.uv.foreach_set('vector', [0.1, 0.9, 0.05, 0.9, 0.05, 0.85, 0.1, 0.85])
me_plane_060.materials.append(mat_material)
me_plane_060.use_remesh_fix_poles = True
me_plane_060.use_remesh_preserve_attributes = False
me_plane_060.update()
me_plane_061 = bpy.data.meshes.new('Plane.061')
me_plane_061.from_pydata([(-1.0, -1.0, 0.0), (1.0, -1.0, 0.0), (-1.0, 1.0, 0.0), (1.0, 1.0, 0.0)], [], [(0, 1, 3, 2)])
_uv = me_plane_061.uv_layers.new(name='UVMap')
_uv.uv.foreach_set('vector', [0.1, 0.9, 0.05, 0.9, 0.05, 0.85, 0.1, 0.85])
me_plane_061.materials.append(mat_material)
me_plane_061.use_remesh_fix_poles = True
me_plane_061.use_remesh_preserve_attributes = False
me_plane_061.update()
me_plane_062 = bpy.data.meshes.new('Plane.062')
me_plane_062.from_pydata([(-1.0, -1.0, 0.0), (1.0, -1.0, 0.0), (-1.0, 1.0, 0.0), (1.0, 1.0, 0.0)], [], [(0, 1, 3, 2)])
_uv = me_plane_062.uv_layers.new(name='UVMap')
_uv.uv.foreach_set('vector', [0.25, 0.9, 0.2, 0.9, 0.2, 0.85, 0.25, 0.85])
me_plane_062.materials.append(mat_material)
me_plane_062.use_remesh_fix_poles = True
me_plane_062.use_remesh_preserve_attributes = False
me_plane_062.update()
me_plane_063 = bpy.data.meshes.new('Plane.063')
me_plane_063.from_pydata([(-1.0, -1.0, 0.0), (1.0, -1.0, 0.0), (-1.0, 1.0, 0.0), (1.0, 1.0, 0.0)], [], [(0, 1, 3, 2)])
_uv = me_plane_063.uv_layers.new(name='UVMap')
_uv.uv.foreach_set('vector', [0.25, 0.9, 0.2, 0.9, 0.2, 0.85, 0.25, 0.85])
me_plane_063.materials.append(mat_material)
me_plane_063.use_remesh_fix_poles = True
me_plane_063.use_remesh_preserve_attributes = False
me_plane_063.update()
me_plane_064 = bpy.data.meshes.new('Plane.064')
me_plane_064.from_pydata([(-1.0, -1.0, 0.0), (1.0, -1.0, 0.0), (-1.0, 1.0, 0.0), (1.0, 1.0, 0.0)], [], [(0, 1, 3, 2)])
_uv = me_plane_064.uv_layers.new(name='UVMap')
_uv.uv.foreach_set('vector', [0.25, 0.9, 0.2, 0.9, 0.2, 0.85, 0.25, 0.85])
me_plane_064.materials.append(mat_material)
me_plane_064.use_remesh_fix_poles = True
me_plane_064.use_remesh_preserve_attributes = False
me_plane_064.update()
me_plane_065 = bpy.data.meshes.new('Plane.065')
me_plane_065.from_pydata([(-1.0, -1.0, 0.0), (1.0, -1.0, 0.0), (-1.0, 1.0, 0.0), (1.0, 1.0, 0.0)], [], [(0, 1, 3, 2)])
_uv = me_plane_065.uv_layers.new(name='UVMap')
_uv.uv.foreach_set('vector', [0.25, 0.9, 0.2, 0.9, 0.2, 0.85, 0.25, 0.85])
me_plane_065.materials.append(mat_material)
me_plane_065.use_remesh_fix_poles = True
me_plane_065.use_remesh_preserve_attributes = False
me_plane_065.update()
me_plane_066 = bpy.data.meshes.new('Plane.066')
me_plane_066.from_pydata([(-1.0, -1.0, 0.0), (1.0, -1.0, 0.0), (-1.0, 1.0, 0.0), (1.0, 1.0, 0.0)], [], [(0, 1, 3, 2)])
_uv = me_plane_066.uv_layers.new(name='UVMap')
_uv.uv.foreach_set('vector', [0.25, 0.9, 0.2, 0.9, 0.2, 0.85, 0.25, 0.85])
me_plane_066.materials.append(mat_material)
me_plane_066.use_remesh_fix_poles = True
me_plane_066.use_remesh_preserve_attributes = False
me_plane_066.update()
me_plane_067 = bpy.data.meshes.new('Plane.067')
me_plane_067.from_pydata([(-1.0, -1.0, 0.0), (1.0, -1.0, 0.0), (-1.0, 1.0, 0.0), (1.0, 1.0, 0.0)], [], [(0, 1, 3, 2)])
_uv = me_plane_067.uv_layers.new(name='UVMap')
_uv.uv.foreach_set('vector', [0.25, 0.9, 0.2, 0.9, 0.2, 0.85, 0.25, 0.85])
me_plane_067.materials.append(mat_material)
me_plane_067.use_remesh_fix_poles = True
me_plane_067.use_remesh_preserve_attributes = False
me_plane_067.update()
me_plane_068 = bpy.data.meshes.new('Plane.068')
me_plane_068.from_pydata([(-1.0, -1.0, 0.0), (1.0, -1.0, 0.0), (-1.0, 1.0, 0.0), (1.0, 1.0, 0.0)], [], [(0, 1, 3, 2)])
_uv = me_plane_068.uv_layers.new(name='UVMap')
_uv.uv.foreach_set('vector', [0.25, 0.9, 0.2, 0.9, 0.2, 0.85, 0.25, 0.85])
me_plane_068.materials.append(mat_material)
me_plane_068.use_remesh_fix_poles = True
me_plane_068.use_remesh_preserve_attributes = False
me_plane_068.update()
me_plane_069 = bpy.data.meshes.new('Plane.069')
me_plane_069.from_pydata([(-1.0, -1.0, 0.0), (1.0, -1.0, 0.0), (-1.0, 1.0, 0.0), (1.0, 1.0, 0.0)], [], [(0, 1, 3, 2)])
_uv = me_plane_069.uv_layers.new(name='UVMap')
_uv.uv.foreach_set('vector', [0.25, 0.9, 0.2, 0.9, 0.2, 0.85, 0.25, 0.85])
me_plane_069.materials.append(mat_material)
me_plane_069.use_remesh_fix_poles = True
me_plane_069.use_remesh_preserve_attributes = False
me_plane_069.update()
me_plane_070 = bpy.data.meshes.new('Plane.070')
me_plane_070.from_pydata([(-1.0, 1.0, 1.0), (1.0, 1.0, 1.0), (-1.0, 1.0, 0.0), (1.0, 1.0, 0.0)], [], [(0, 1, 3, 2)])
_uv = me_plane_070.uv_layers.new(name='UVMap')
_uv.uv.foreach_set('vector', [0.1, 0.875, 0.05, 0.875, 0.05, 0.85, 0.1, 0.85])
me_plane_070.materials.append(mat_material)
me_plane_070.use_remesh_fix_poles = True
me_plane_070.use_remesh_preserve_attributes = False
me_plane_070.update()
me_plane_071 = bpy.data.meshes.new('Plane.071')
me_plane_071.from_pydata([(-1.0, 1.0, 1.0), (1.0, 1.0, 1.0), (-1.0, 1.0, 0.0), (1.0, 1.0, 0.0)], [], [(0, 1, 3, 2)])
_uv = me_plane_071.uv_layers.new(name='UVMap')
_uv.uv.foreach_set('vector', [0.1, 0.875, 0.05, 0.875, 0.05, 0.85, 0.1, 0.85])
me_plane_071.materials.append(mat_material)
me_plane_071.use_remesh_fix_poles = True
me_plane_071.use_remesh_preserve_attributes = False
me_plane_071.update()
me_plane_072 = bpy.data.meshes.new('Plane.072')
me_plane_072.from_pydata([(-1.0, 1.0, 1.0), (1.0, 1.0, 1.0), (-1.0, 1.0, 0.0), (1.0, 1.0, 0.0)], [], [(0, 1, 3, 2)])
_uv = me_plane_072.uv_layers.new(name='UVMap')
_uv.uv.foreach_set('vector', [0.1, 0.875, 0.05, 0.875, 0.05, 0.85, 0.1, 0.85])
me_plane_072.materials.append(mat_material)
me_plane_072.use_remesh_fix_poles = True
me_plane_072.use_remesh_preserve_attributes = False
me_plane_072.update()
me_plane_073 = bpy.data.meshes.new('Plane.073')
me_plane_073.from_pydata([(-1.0, 1.0, 1.0), (1.0, 1.0, 1.0), (-1.0, 1.0, 0.0), (1.0, 1.0, 0.0)], [], [(0, 1, 3, 2)])
_uv = me_plane_073.uv_layers.new(name='UVMap')
_uv.uv.foreach_set('vector', [0.1, 0.875, 0.05, 0.875, 0.05, 0.85, 0.1, 0.85])
me_plane_073.materials.append(mat_material)
me_plane_073.use_remesh_fix_poles = True
me_plane_073.use_remesh_preserve_attributes = False
me_plane_073.update()
me_plane_074 = bpy.data.meshes.new('Plane.074')
me_plane_074.from_pydata([(-1.0, 1.0, 1.0), (1.0, 1.0, 1.0), (-1.0, 1.0, 0.0), (1.0, 1.0, 0.0)], [], [(0, 1, 3, 2)])
_uv = me_plane_074.uv_layers.new(name='UVMap')
_uv.uv.foreach_set('vector', [0.25, 0.875, 0.2, 0.875, 0.2, 0.85, 0.25, 0.85])
me_plane_074.materials.append(mat_material)
me_plane_074.use_remesh_fix_poles = True
me_plane_074.use_remesh_preserve_attributes = False
me_plane_074.update()
me_plane_075 = bpy.data.meshes.new('Plane.075')
me_plane_075.from_pydata([(-1.0, 1.0, 1.0), (1.0, 1.0, 1.0), (-1.0, 1.0, 0.0), (1.0, 1.0, 0.0)], [], [(0, 1, 3, 2)])
_uv = me_plane_075.uv_layers.new(name='UVMap')
_uv.uv.foreach_set('vector', [0.25, 0.875, 0.2, 0.875, 0.2, 0.85, 0.25, 0.85])
me_plane_075.materials.append(mat_material)
me_plane_075.use_remesh_fix_poles = True
me_plane_075.use_remesh_preserve_attributes = False
me_plane_075.update()
me_plane_076 = bpy.data.meshes.new('Plane.076')
me_plane_076.from_pydata([(-1.0, 1.0, 1.0), (1.0, 1.0, 1.0), (-1.0, 1.0, 0.0), (1.0, 1.0, 0.0)], [], [(0, 1, 3, 2)])
_uv = me_plane_076.uv_layers.new(name='UVMap')
_uv.uv.foreach_set('vector', [0.25, 0.875, 0.2, 0.875, 0.2, 0.85, 0.25, 0.85])
me_plane_076.materials.append(mat_material)
me_plane_076.use_remesh_fix_poles = True
me_plane_076.use_remesh_preserve_attributes = False
me_plane_076.update()
me_plane_077 = bpy.data.meshes.new('Plane.077')
me_plane_077.from_pydata([(-1.0, 1.0, 1.0), (1.0, 1.0, 1.0), (-1.0, 1.0, 0.0), (1.0, 1.0, 0.0)], [], [(0, 1, 3, 2)])
_uv = me_plane_077.uv_layers.new(name='UVMap')
_uv.uv.foreach_set('vector', [0.25, 0.875, 0.2, 0.875, 0.2, 0.85, 0.25, 0.85])
me_plane_077.materials.append(mat_material)
me_plane_077.use_remesh_fix_poles = True
me_plane_077.use_remesh_preserve_attributes = False
me_plane_077.update()
me_plane_078 = bpy.data.meshes.new('Plane.078')
me_plane_078.from_pydata([(-1.0, 1.0, 1.0), (1.0, 1.0, 1.0), (-1.0, 1.0, 0.0), (1.0, 1.0, 0.0)], [], [(0, 1, 3, 2)])
_uv = me_plane_078.uv_layers.new(name='UVMap')
_uv.uv.foreach_set('vector', [0.1, 0.875, 0.05, 0.875, 0.05, 0.85, 0.1, 0.85])
me_plane_078.materials.append(mat_material)
me_plane_078.use_remesh_fix_poles = True
me_plane_078.use_remesh_preserve_attributes = False
me_plane_078.update()
me_plane_079 = bpy.data.meshes.new('Plane.079')
me_plane_079.from_pydata([(-1.0, 1.0, 1.0), (1.0, 1.0, 1.0), (-1.0, 1.0, 0.0), (1.0, 1.0, 0.0)], [], [(0, 1, 3, 2)])
_uv = me_plane_079.uv_layers.new(name='UVMap')
_uv.uv.foreach_set('vector', [0.1, 0.875, 0.05, 0.875, 0.05, 0.85, 0.1, 0.85])
me_plane_079.materials.append(mat_material)
me_plane_079.use_remesh_fix_poles = True
me_plane_079.use_remesh_preserve_attributes = False
me_plane_079.update()
me_plane_080 = bpy.data.meshes.new('Plane.080')
me_plane_080.from_pydata([(-1.0, 1.0, 1.0), (1.0, 1.0, 1.0), (-1.0, 1.0, 0.0), (1.0, 1.0, 0.0)], [], [(0, 1, 3, 2)])
_uv = me_plane_080.uv_layers.new(name='UVMap')
_uv.uv.foreach_set('vector', [0.1, 0.875, 0.05, 0.875, 0.05, 0.85, 0.1, 0.85])
me_plane_080.materials.append(mat_material)
me_plane_080.use_remesh_fix_poles = True
me_plane_080.use_remesh_preserve_attributes = False
me_plane_080.update()
me_plane_081 = bpy.data.meshes.new('Plane.081')
me_plane_081.from_pydata([(-1.0, 1.0, 1.0), (1.0, 1.0, 1.0), (-1.0, 1.0, 0.0), (1.0, 1.0, 0.0)], [], [(0, 1, 3, 2)])
_uv = me_plane_081.uv_layers.new(name='UVMap')
_uv.uv.foreach_set('vector', [0.1, 0.875, 0.05, 0.875, 0.05, 0.85, 0.1, 0.85])
me_plane_081.materials.append(mat_material)
me_plane_081.use_remesh_fix_poles = True
me_plane_081.use_remesh_preserve_attributes = False
me_plane_081.update()
me_plane_082 = bpy.data.meshes.new('Plane.082')
me_plane_082.from_pydata([(-1.0, 1.0, 1.0), (1.0, 1.0, 1.0), (-1.0, 1.0, 0.0), (1.0, 1.0, 0.0)], [], [(0, 1, 3, 2)])
_uv = me_plane_082.uv_layers.new(name='UVMap')
_uv.uv.foreach_set('vector', [0.25, 0.875, 0.2, 0.875, 0.2, 0.85, 0.25, 0.85])
me_plane_082.materials.append(mat_material)
me_plane_082.use_remesh_fix_poles = True
me_plane_082.use_remesh_preserve_attributes = False
me_plane_082.update()
me_plane_083 = bpy.data.meshes.new('Plane.083')
me_plane_083.from_pydata([(-1.0, 1.0, 1.0), (1.0, 1.0, 1.0), (-1.0, 1.0, 0.0), (1.0, 1.0, 0.0)], [], [(0, 1, 3, 2)])
_uv = me_plane_083.uv_layers.new(name='UVMap')
_uv.uv.foreach_set('vector', [0.25, 0.875, 0.2, 0.875, 0.2, 0.85, 0.25, 0.85])
me_plane_083.materials.append(mat_material)
me_plane_083.use_remesh_fix_poles = True
me_plane_083.use_remesh_preserve_attributes = False
me_plane_083.update()
me_plane_084 = bpy.data.meshes.new('Plane.084')
me_plane_084.from_pydata([(-1.0, 1.0, 1.0), (1.0, 1.0, 1.0), (-1.0, 1.0, 0.0), (1.0, 1.0, 0.0)], [], [(0, 1, 3, 2)])
_uv = me_plane_084.uv_layers.new(name='UVMap')
_uv.uv.foreach_set('vector', [0.25, 0.875, 0.2, 0.875, 0.2, 0.85, 0.25, 0.85])
me_plane_084.materials.append(mat_material)
me_plane_084.use_remesh_fix_poles = True
me_plane_084.use_remesh_preserve_attributes = False
me_plane_084.update()
me_plane_085 = bpy.data.meshes.new('Plane.085')
me_plane_085.from_pydata([(-1.0, 1.0, 1.0), (1.0, 1.0, 1.0), (-1.0, 1.0, 0.0), (1.0, 1.0, 0.0)], [], [(0, 1, 3, 2)])
_uv = me_plane_085.uv_layers.new(name='UVMap')
_uv.uv.foreach_set('vector', [0.25, 0.875, 0.2, 0.875, 0.2, 0.85, 0.25, 0.85])
me_plane_085.materials.append(mat_material)
me_plane_085.use_remesh_fix_poles = True
me_plane_085.use_remesh_preserve_attributes = False
me_plane_085.update()
me_plane_086 = bpy.data.meshes.new('Plane.086')
me_plane_086.from_pydata([(-1.0, 1.0, 1.0), (1.0, 1.0, 1.0), (-1.0, 1.0, 0.0), (1.0, 1.0, 0.0)], [], [(0, 1, 3, 2)])
_uv = me_plane_086.uv_layers.new(name='UVMap')
_uv.uv.foreach_set('vector', [0.1, 0.875, 0.05, 0.875, 0.05, 0.85, 0.1, 0.85])
me_plane_086.materials.append(mat_material)
me_plane_086.use_remesh_fix_poles = True
me_plane_086.use_remesh_preserve_attributes = False
me_plane_086.update()
me_plane_087 = bpy.data.meshes.new('Plane.087')
me_plane_087.from_pydata([(-1.0, 1.0, 1.0), (1.0, 1.0, 1.0), (-1.0, 1.0, 0.0), (1.0, 1.0, 0.0)], [], [(0, 1, 3, 2)])
_uv = me_plane_087.uv_layers.new(name='UVMap')
_uv.uv.foreach_set('vector', [0.1, 0.875, 0.05, 0.875, 0.05, 0.85, 0.1, 0.85])
me_plane_087.materials.append(mat_material)
me_plane_087.use_remesh_fix_poles = True
me_plane_087.use_remesh_preserve_attributes = False
me_plane_087.update()
me_plane_088 = bpy.data.meshes.new('Plane.088')
me_plane_088.from_pydata([(-1.0, 1.0, 1.0), (1.0, 1.0, 1.0), (-1.0, 1.0, 0.0), (1.0, 1.0, 0.0)], [], [(0, 1, 3, 2)])
_uv = me_plane_088.uv_layers.new(name='UVMap')
_uv.uv.foreach_set('vector', [0.1, 0.875, 0.05, 0.875, 0.05, 0.85, 0.1, 0.85])
me_plane_088.materials.append(mat_material)
me_plane_088.use_remesh_fix_poles = True
me_plane_088.use_remesh_preserve_attributes = False
me_plane_088.update()
me_plane_089 = bpy.data.meshes.new('Plane.089')
me_plane_089.from_pydata([(-1.0, 1.0, 1.0), (1.0, 1.0, 1.0), (-1.0, 1.0, 0.0), (1.0, 1.0, 0.0)], [], [(0, 1, 3, 2)])
_uv = me_plane_089.uv_layers.new(name='UVMap')
_uv.uv.foreach_set('vector', [0.1, 0.875, 0.05, 0.875, 0.05, 0.85, 0.1, 0.85])
me_plane_089.materials.append(mat_material)
me_plane_089.use_remesh_fix_poles = True
me_plane_089.use_remesh_preserve_attributes = False
me_plane_089.update()
me_plane_090 = bpy.data.meshes.new('Plane.090')
me_plane_090.from_pydata([(-1.0, 1.0, 1.0), (1.0, 1.0, 1.0), (-1.0, 1.0, 0.0), (1.0, 1.0, 0.0)], [], [(0, 1, 3, 2)])
_uv = me_plane_090.uv_layers.new(name='UVMap')
_uv.uv.foreach_set('vector', [0.25, 0.875, 0.2, 0.875, 0.2, 0.85, 0.25, 0.85])
me_plane_090.materials.append(mat_material)
me_plane_090.use_remesh_fix_poles = True
me_plane_090.use_remesh_preserve_attributes = False
me_plane_090.update()
me_plane_091 = bpy.data.meshes.new('Plane.091')
me_plane_091.from_pydata([(-1.0, 1.0, 1.0), (1.0, 1.0, 1.0), (-1.0, 1.0, 0.0), (1.0, 1.0, 0.0)], [], [(0, 1, 3, 2)])
_uv = me_plane_091.uv_layers.new(name='UVMap')
_uv.uv.foreach_set('vector', [0.25, 0.875, 0.2, 0.875, 0.2, 0.85, 0.25, 0.85])
me_plane_091.materials.append(mat_material)
me_plane_091.use_remesh_fix_poles = True
me_plane_091.use_remesh_preserve_attributes = False
me_plane_091.update()
me_plane_092 = bpy.data.meshes.new('Plane.092')
me_plane_092.from_pydata([(-1.0, 1.0, 1.0), (1.0, 1.0, 1.0), (-1.0, 1.0, 0.0), (1.0, 1.0, 0.0)], [], [(0, 1, 3, 2)])
_uv = me_plane_092.uv_layers.new(name='UVMap')
_uv.uv.foreach_set('vector', [0.25, 0.875, 0.2, 0.875, 0.2, 0.85, 0.25, 0.85])
me_plane_092.materials.append(mat_material)
me_plane_092.use_remesh_fix_poles = True
me_plane_092.use_remesh_preserve_attributes = False
me_plane_092.update()
me_plane_093 = bpy.data.meshes.new('Plane.093')
me_plane_093.from_pydata([(-1.0, 1.0, 1.0), (1.0, 1.0, 1.0), (-1.0, 1.0, 0.0), (1.0, 1.0, 0.0)], [], [(0, 1, 3, 2)])
_uv = me_plane_093.uv_layers.new(name='UVMap')
_uv.uv.foreach_set('vector', [0.25, 0.875, 0.2, 0.875, 0.2, 0.85, 0.25, 0.85])
me_plane_093.materials.append(mat_material)
me_plane_093.use_remesh_fix_poles = True
me_plane_093.use_remesh_preserve_attributes = False
me_plane_093.update()
me_plane_094 = bpy.data.meshes.new('Plane.094')
me_plane_094.from_pydata([(-1.0, 1.0, 1.0), (1.0, 1.0, 1.0), (-1.0, 1.0, 0.0), (1.0, 1.0, 0.0)], [], [(0, 1, 3, 2)])
_uv = me_plane_094.uv_layers.new(name='UVMap')
_uv.uv.foreach_set('vector', [0.1, 0.875, 0.05, 0.875, 0.05, 0.85, 0.1, 0.85])
me_plane_094.materials.append(mat_material)
me_plane_094.use_remesh_fix_poles = True
me_plane_094.use_remesh_preserve_attributes = False
me_plane_094.update()
me_plane_095 = bpy.data.meshes.new('Plane.095')
me_plane_095.from_pydata([(-1.0, 1.0, 1.0), (1.0, 1.0, 1.0), (-1.0, 1.0, 0.0), (1.0, 1.0, 0.0)], [], [(0, 1, 3, 2)])
_uv = me_plane_095.uv_layers.new(name='UVMap')
_uv.uv.foreach_set('vector', [0.1, 0.875, 0.05, 0.875, 0.05, 0.85, 0.1, 0.85])
me_plane_095.materials.append(mat_material)
me_plane_095.use_remesh_fix_poles = True
me_plane_095.use_remesh_preserve_attributes = False
me_plane_095.update()
me_plane_096 = bpy.data.meshes.new('Plane.096')
me_plane_096.from_pydata([(-1.0, 1.0, 1.0), (1.0, 1.0, 1.0), (-1.0, 1.0, 0.0), (1.0, 1.0, 0.0)], [], [(0, 1, 3, 2)])
_uv = me_plane_096.uv_layers.new(name='UVMap')
_uv.uv.foreach_set('vector', [0.1, 0.875, 0.05, 0.875, 0.05, 0.85, 0.1, 0.85])
me_plane_096.materials.append(mat_material)
me_plane_096.use_remesh_fix_poles = True
me_plane_096.use_remesh_preserve_attributes = False
me_plane_096.update()
me_plane_097 = bpy.data.meshes.new('Plane.097')
me_plane_097.from_pydata([(-1.0, 1.0, 1.0), (1.0, 1.0, 1.0), (-1.0, 1.0, 0.0), (1.0, 1.0, 0.0)], [], [(0, 1, 3, 2)])
_uv = me_plane_097.uv_layers.new(name='UVMap')
_uv.uv.foreach_set('vector', [0.1, 0.875, 0.05, 0.875, 0.05, 0.85, 0.1, 0.85])
me_plane_097.materials.append(mat_material)
me_plane_097.use_remesh_fix_poles = True
me_plane_097.use_remesh_preserve_attributes = False
me_plane_097.update()
me_plane_098 = bpy.data.meshes.new('Plane.098')
me_plane_098.from_pydata([(-1.0, 1.0, 1.0), (1.0, 1.0, 1.0), (-1.0, 1.0, 0.0), (1.0, 1.0, 0.0)], [], [(0, 1, 3, 2)])
_uv = me_plane_098.uv_layers.new(name='UVMap')
_uv.uv.foreach_set('vector', [0.25, 0.875, 0.2, 0.875, 0.2, 0.85, 0.25, 0.85])
me_plane_098.materials.append(mat_material)
me_plane_098.use_remesh_fix_poles = True
me_plane_098.use_remesh_preserve_attributes = False
me_plane_098.update()
me_plane_099 = bpy.data.meshes.new('Plane.099')
me_plane_099.from_pydata([(-1.0, 1.0, 1.0), (1.0, 1.0, 1.0), (-1.0, 1.0, 0.0), (1.0, 1.0, 0.0)], [], [(0, 1, 3, 2)])
_uv = me_plane_099.uv_layers.new(name='UVMap')
_uv.uv.foreach_set('vector', [0.25, 0.875, 0.2, 0.875, 0.2, 0.85, 0.25, 0.85])
me_plane_099.materials.append(mat_material)
me_plane_099.use_remesh_fix_poles = True
me_plane_099.use_remesh_preserve_attributes = False
me_plane_099.update()
me_plane_100 = bpy.data.meshes.new('Plane.100')
me_plane_100.from_pydata([(-1.0, 1.0, 1.0), (1.0, 1.0, 1.0), (-1.0, 1.0, 0.0), (1.0, 1.0, 0.0)], [], [(0, 1, 3, 2)])
_uv = me_plane_100.uv_layers.new(name='UVMap')
_uv.uv.foreach_set('vector', [0.25, 0.875, 0.2, 0.875, 0.2, 0.85, 0.25, 0.85])
me_plane_100.materials.append(mat_material)
me_plane_100.use_remesh_fix_poles = True
me_plane_100.use_remesh_preserve_attributes = False
me_plane_100.update()
me_plane_101 = bpy.data.meshes.new('Plane.101')
me_plane_101.from_pydata([(-1.0, 1.0, 1.0), (1.0, 1.0, 1.0), (-1.0, 1.0, 0.0), (1.0, 1.0, 0.0)], [], [(0, 1, 3, 2)])
_uv = me_plane_101.uv_layers.new(name='UVMap')
_uv.uv.foreach_set('vector', [0.25, 0.875, 0.2, 0.875, 0.2, 0.85, 0.25, 0.85])
me_plane_101.materials.append(mat_material)
me_plane_101.use_remesh_fix_poles = True
me_plane_101.use_remesh_preserve_attributes = False
me_plane_101.update()

# ---- objects
ob_plane_001 = bpy.data.objects.new('Plane.001', me_plane_001)
ob_plane_002 = bpy.data.objects.new('Plane.002', me_plane_002)
ob_plane_003 = bpy.data.objects.new('Plane.003', me_plane_003)
ob_plane_004 = bpy.data.objects.new('Plane.004', me_plane_004)
ob_plane_005 = bpy.data.objects.new('Plane.005', me_plane_005)
ob_plane_006 = bpy.data.objects.new('Plane.006', me_plane_006)
ob_plane_007 = bpy.data.objects.new('Plane.007', me_plane_007)
ob_plane_008 = bpy.data.objects.new('Plane.008', me_plane_008)
ob_plane_009 = bpy.data.objects.new('Plane.009', me_plane_009)
ob_plane_010 = bpy.data.objects.new('Plane.010', me_plane_010)
ob_plane_011 = bpy.data.objects.new('Plane.011', me_plane_015)
ob_plane_012 = bpy.data.objects.new('Plane.012', me_plane_016)
ob_plane_013 = bpy.data.objects.new('Plane.013', me_plane_017)
ob_plane_014 = bpy.data.objects.new('Plane.014', me_plane_018)
ob_plane_015 = bpy.data.objects.new('Plane.015', me_plane_019)
ob_plane_016 = bpy.data.objects.new('Plane.016', me_plane_020)
ob_plane_017 = bpy.data.objects.new('Plane.017', me_plane_021)
ob_plane_018 = bpy.data.objects.new('Plane.018', me_plane_022)
ob_plane_019 = bpy.data.objects.new('Plane.019', me_plane_023)
ob_plane_020 = bpy.data.objects.new('Plane.020', me_plane_024)
ob_plane_021 = bpy.data.objects.new('Plane.021', me_plane_025)
ob_plane_022 = bpy.data.objects.new('Plane.022', me_plane_026)
ob_plane_023 = bpy.data.objects.new('Plane.023', me_plane_027)
ob_plane_024 = bpy.data.objects.new('Plane.024', me_plane_028)
ob_plane_025 = bpy.data.objects.new('Plane.025', me_plane_029)
ob_plane_026 = bpy.data.objects.new('Plane.026', me_plane_030)
ob_plane_027 = bpy.data.objects.new('Plane.027', me_plane_031)
ob_plane_028 = bpy.data.objects.new('Plane.028', me_plane_032)
ob_plane_029 = bpy.data.objects.new('Plane.029', me_plane_033)
ob_plane_030 = bpy.data.objects.new('Plane.030', me_plane_034)
ob_plane_031 = bpy.data.objects.new('Plane.031', me_plane_035)
ob_plane_032 = bpy.data.objects.new('Plane.032', me_plane_036)
ob_plane_033 = bpy.data.objects.new('Plane.033', me_plane_037)
ob_plane_034 = bpy.data.objects.new('Plane.034', me_plane_038)
ob_plane_035 = bpy.data.objects.new('Plane.035', me_plane_039)
ob_plane_036 = bpy.data.objects.new('Plane.036', me_plane_040)
ob_plane_037 = bpy.data.objects.new('Plane.037', me_plane_041)
ob_plane_038 = bpy.data.objects.new('Plane.038', me_plane_042)
ob_plane_039 = bpy.data.objects.new('Plane.039', me_plane_043)
ob_plane_040 = bpy.data.objects.new('Plane.040', me_plane_044)
ob_plane_041 = bpy.data.objects.new('Plane.041', me_plane_045)
ob_plane_042 = bpy.data.objects.new('Plane.042', me_plane_046)
ob_plane_043 = bpy.data.objects.new('Plane.043', me_plane_047)
ob_plane_044 = bpy.data.objects.new('Plane.044', me_plane_048)
ob_plane_045 = bpy.data.objects.new('Plane.045', me_plane_049)
ob_plane_046 = bpy.data.objects.new('Plane.046', me_plane_050)
ob_plane_047 = bpy.data.objects.new('Plane.047', me_plane_051)
ob_plane_048 = bpy.data.objects.new('Plane.048', me_plane_052)
ob_plane_049 = bpy.data.objects.new('Plane.049', me_plane_053)
ob_plane_050 = bpy.data.objects.new('Plane.050', me_plane_054)
ob_plane_051 = bpy.data.objects.new('Plane.051', me_plane_055)
ob_plane_052 = bpy.data.objects.new('Plane.052', me_plane_056)
ob_plane_053 = bpy.data.objects.new('Plane.053', me_plane_057)
ob_plane_054 = bpy.data.objects.new('Plane.054', me_plane_058)
ob_plane_055 = bpy.data.objects.new('Plane.055', me_plane_059)
ob_plane_056 = bpy.data.objects.new('Plane.056', me_plane_060)
ob_plane_057 = bpy.data.objects.new('Plane.057', me_plane_061)
ob_plane_058 = bpy.data.objects.new('Plane.058', me_plane_062)
ob_plane_059 = bpy.data.objects.new('Plane.059', me_plane_063)
ob_plane_060 = bpy.data.objects.new('Plane.060', me_plane_064)
ob_plane_061 = bpy.data.objects.new('Plane.061', me_plane_065)
ob_plane_062 = bpy.data.objects.new('Plane.062', me_plane_066)
ob_plane_063 = bpy.data.objects.new('Plane.063', me_plane_067)
ob_plane_064 = bpy.data.objects.new('Plane.064', me_plane_068)
ob_plane_065 = bpy.data.objects.new('Plane.065', me_plane_069)
ob_plane_066 = bpy.data.objects.new('Plane.066', me_plane_070)
ob_plane_067 = bpy.data.objects.new('Plane.067', me_plane_071)
ob_plane_068 = bpy.data.objects.new('Plane.068', me_plane_072)
ob_plane_069 = bpy.data.objects.new('Plane.069', me_plane_073)
ob_plane_070 = bpy.data.objects.new('Plane.070', me_plane_074)
ob_plane_071 = bpy.data.objects.new('Plane.071', me_plane_075)
ob_plane_072 = bpy.data.objects.new('Plane.072', me_plane_076)
ob_plane_073 = bpy.data.objects.new('Plane.073', me_plane_077)
ob_plane_074 = bpy.data.objects.new('Plane.074', me_plane_078)
ob_plane_075 = bpy.data.objects.new('Plane.075', me_plane_079)
ob_plane_076 = bpy.data.objects.new('Plane.076', me_plane_080)
ob_plane_077 = bpy.data.objects.new('Plane.077', me_plane_081)
ob_plane_078 = bpy.data.objects.new('Plane.078', me_plane_082)
ob_plane_079 = bpy.data.objects.new('Plane.079', me_plane_083)
ob_plane_080 = bpy.data.objects.new('Plane.080', me_plane_084)
ob_plane_081 = bpy.data.objects.new('Plane.081', me_plane_085)
ob_plane_082 = bpy.data.objects.new('Plane.082', me_plane_086)
ob_plane_083 = bpy.data.objects.new('Plane.083', me_plane_087)
ob_plane_084 = bpy.data.objects.new('Plane.084', me_plane_088)
ob_plane_085 = bpy.data.objects.new('Plane.085', me_plane_089)
ob_plane_086 = bpy.data.objects.new('Plane.086', me_plane_090)
ob_plane_087 = bpy.data.objects.new('Plane.087', me_plane_091)
ob_plane_088 = bpy.data.objects.new('Plane.088', me_plane_092)
ob_plane_089 = bpy.data.objects.new('Plane.089', me_plane_093)
ob_plane_090 = bpy.data.objects.new('Plane.090', me_plane_094)
ob_plane_091 = bpy.data.objects.new('Plane.091', me_plane_095)
ob_plane_092 = bpy.data.objects.new('Plane.092', me_plane_096)
ob_plane_093 = bpy.data.objects.new('Plane.093', me_plane_097)
ob_plane_094 = bpy.data.objects.new('Plane.094', me_plane_098)
ob_plane_095 = bpy.data.objects.new('Plane.095', me_plane_099)
ob_plane_096 = bpy.data.objects.new('Plane.096', me_plane_100)
ob_plane_097 = bpy.data.objects.new('Plane.097', me_plane_101)

# ---- transforms, parenting, visibility, modifiers, constraints
ob_plane_001.location = (-7.0, -7.0, 0.0)
ob_plane_002.location = (7.0, -7.0, 0.0)
ob_plane_003.location = (5.0, -5.0, 0.0)
ob_plane_004.location = (3.0, -7.0, 0.0)
ob_plane_005.location = (1.0, -5.0, 0.0)
ob_plane_006.location = (-1.0, -7.0, 0.0)
ob_plane_007.location = (-3.0, -5.0, 0.0)
ob_plane_008.location = (-5.0, -7.0, 0.0)
ob_plane_009.location = (-7.0, -5.0, 0.0)
ob_plane_010.location = (7.0, -5.0, 0.0)
ob_plane_011.location = (5.0, -7.0, 0.0)
ob_plane_012.location = (3.0, -5.0, 0.0)
ob_plane_013.location = (1.0, -7.0, 0.0)
ob_plane_014.location = (-1.0, -5.0, 0.0)
ob_plane_015.location = (-3.0, -7.0, 0.0)
ob_plane_016.location = (-5.0, -5.0, 0.0)
ob_plane_017.location = (-7.0, -7.0, 0.0)
ob_plane_018.location = (7.0, -3.0, 0.0)
ob_plane_019.location = (5.0, -1.0, 0.0)
ob_plane_020.location = (3.0, -3.0, 0.0)
ob_plane_021.location = (1.0, -1.0, 0.0)
ob_plane_022.location = (-1.0, -3.0, 0.0)
ob_plane_023.location = (-3.0, -1.0, 0.0)
ob_plane_024.location = (-5.0, -3.0, 0.0)
ob_plane_025.location = (-7.0, -1.0, 0.0)
ob_plane_026.location = (7.0, -1.0, 0.0)
ob_plane_027.location = (5.0, -3.0, 0.0)
ob_plane_028.location = (3.0, -1.0, 0.0)
ob_plane_029.location = (1.0, -3.0, 0.0)
ob_plane_030.location = (-1.0, -1.0, 0.0)
ob_plane_031.location = (-3.0, -3.0, 0.0)
ob_plane_032.location = (-5.0, -1.0, 0.0)
ob_plane_033.location = (-7.0, -3.0, 0.0)
ob_plane_034.location = (7.0, 1.0, 0.0)
ob_plane_035.location = (5.0, 3.0, 0.0)
ob_plane_036.location = (3.0, 1.0, 0.0)
ob_plane_037.location = (1.0, 3.0, 0.0)
ob_plane_038.location = (-1.0, 1.0, 0.0)
ob_plane_039.location = (-3.0, 3.0, 0.0)
ob_plane_040.location = (-5.0, 1.0, 0.0)
ob_plane_041.location = (-7.0, 3.0, 0.0)
ob_plane_042.location = (7.0, 3.0, 0.0)
ob_plane_043.location = (5.0, 1.0, 0.0)
ob_plane_044.location = (3.0, 3.0, 0.0)
ob_plane_045.location = (1.0, 1.0, 0.0)
ob_plane_046.location = (-1.0, 3.0, 0.0)
ob_plane_047.location = (-3.0, 1.0, 0.0)
ob_plane_048.location = (-5.0, 3.0, 0.0)
ob_plane_049.location = (-7.0, 1.0, 0.0)
ob_plane_050.location = (7.0, 5.0, 0.0)
ob_plane_051.location = (5.0, 7.0, 0.0)
ob_plane_052.location = (3.0, 5.0, 0.0)
ob_plane_053.location = (1.0, 7.0, 0.0)
ob_plane_054.location = (-1.0, 5.0, 0.0)
ob_plane_055.location = (-3.0, 7.0, 0.0)
ob_plane_056.location = (-5.0, 5.0, 0.0)
ob_plane_057.location = (-7.0, 7.0, 0.0)
ob_plane_058.location = (7.0, 7.0, 0.0)
ob_plane_059.location = (5.0, 5.0, 0.0)
ob_plane_060.location = (3.0, 7.0, 0.0)
ob_plane_061.location = (1.0, 5.0, 0.0)
ob_plane_062.location = (-1.0, 7.0, 0.0)
ob_plane_063.location = (-3.0, 5.0, 0.0)
ob_plane_064.location = (-5.0, 7.0, 0.0)
ob_plane_065.location = (-7.0, 5.0, 0.0)
ob_plane_066.location = (5.0, -9.0, 0.0)
ob_plane_067.location = (1.0, -9.0, 0.0)
ob_plane_068.location = (-3.0, -9.0, 0.0)
ob_plane_069.location = (-7.0, -9.0, 0.0)
ob_plane_070.location = (3.0, -9.0, 0.0)
ob_plane_071.location = (-1.0, -9.0, 0.0)
ob_plane_072.location = (-5.0, -9.0, 0.0)
ob_plane_073.location = (7.0, -9.0, 0.0)
ob_plane_074.location = (9.0, 7.0, 0.0)
ob_plane_074.rotation_euler = (0.0, -0.0, 1.571)
ob_plane_075.location = (9.0, 3.0, 0.0)
ob_plane_075.rotation_euler = (0.0, -0.0, 1.571)
ob_plane_076.location = (9.0, -1.0, 0.0)
ob_plane_076.rotation_euler = (0.0, -0.0, 1.571)
ob_plane_077.location = (9.0, -5.0, 0.0)
ob_plane_077.rotation_euler = (0.0, -0.0, 1.571)
ob_plane_078.location = (9.0, 5.0, 0.0)
ob_plane_078.rotation_euler = (0.0, -0.0, 1.571)
ob_plane_079.location = (9.0, 1.0, 0.0)
ob_plane_079.rotation_euler = (0.0, -0.0, 1.571)
ob_plane_080.location = (9.0, -3.0, 0.0)
ob_plane_080.rotation_euler = (0.0, -0.0, 1.571)
ob_plane_081.location = (9.0, -7.0, 0.0)
ob_plane_081.rotation_euler = (0.0, -0.0, 1.571)
ob_plane_082.location = (-5.0, 9.0, 0.0)
ob_plane_082.rotation_euler = (0.0, -0.0, 3.142)
ob_plane_083.location = (-1.0, 9.0, 0.0)
ob_plane_083.rotation_euler = (0.0, -0.0, 3.142)
ob_plane_084.location = (3.0, 9.0, 0.0)
ob_plane_084.rotation_euler = (0.0, -0.0, 3.142)
ob_plane_085.location = (7.0, 9.0, 0.0)
ob_plane_085.rotation_euler = (0.0, -0.0, 3.142)
ob_plane_086.location = (-3.0, 9.0, 0.0)
ob_plane_086.rotation_euler = (0.0, -0.0, 3.142)
ob_plane_087.location = (1.0, 9.0, 0.0)
ob_plane_087.rotation_euler = (0.0, -0.0, 3.142)
ob_plane_088.location = (5.0, 9.0, 0.0)
ob_plane_088.rotation_euler = (0.0, -0.0, 3.142)
ob_plane_089.location = (-7.0, 9.0, 0.0)
ob_plane_089.rotation_euler = (0.0, -0.0, 3.142)
ob_plane_090.location = (-9.0, -7.0, 0.0)
ob_plane_090.rotation_euler = (0.0, -0.0, 4.712)
ob_plane_091.location = (-9.0, -3.0, 0.0)
ob_plane_091.rotation_euler = (0.0, -0.0, 4.712)
ob_plane_092.location = (-9.0, 1.0, 0.0)
ob_plane_092.rotation_euler = (0.0, -0.0, 4.712)
ob_plane_093.location = (-9.0, 5.0, 0.0)
ob_plane_093.rotation_euler = (0.0, -0.0, 4.712)
ob_plane_094.location = (-9.0, -5.0, 0.0)
ob_plane_094.rotation_euler = (0.0, -0.0, 4.712)
ob_plane_095.location = (-9.0, -1.0, 0.0)
ob_plane_095.rotation_euler = (0.0, -0.0, 4.712)
ob_plane_096.location = (-9.0, 3.0, 0.0)
ob_plane_096.rotation_euler = (0.0, -0.0, 4.712)
ob_plane_097.location = (-9.0, 7.0, 0.0)
ob_plane_097.rotation_euler = (0.0, -0.0, 4.712)

# ---- collection membership
col_collision_mesh.objects.link(ob_plane_001)
col_visual.objects.link(ob_plane_002)
col_visual.objects.link(ob_plane_003)
col_visual.objects.link(ob_plane_004)
col_visual.objects.link(ob_plane_005)
col_visual.objects.link(ob_plane_006)
col_visual.objects.link(ob_plane_007)
col_visual.objects.link(ob_plane_008)
col_visual.objects.link(ob_plane_009)
col_visual.objects.link(ob_plane_010)
col_visual.objects.link(ob_plane_011)
col_visual.objects.link(ob_plane_012)
col_visual.objects.link(ob_plane_013)
col_visual.objects.link(ob_plane_014)
col_visual.objects.link(ob_plane_015)
col_visual.objects.link(ob_plane_016)
col_visual.objects.link(ob_plane_017)
col_visual.objects.link(ob_plane_018)
col_visual.objects.link(ob_plane_019)
col_visual.objects.link(ob_plane_020)
col_visual.objects.link(ob_plane_021)
col_visual.objects.link(ob_plane_022)
col_visual.objects.link(ob_plane_023)
col_visual.objects.link(ob_plane_024)
col_visual.objects.link(ob_plane_025)
col_visual.objects.link(ob_plane_026)
col_visual.objects.link(ob_plane_027)
col_visual.objects.link(ob_plane_028)
col_visual.objects.link(ob_plane_029)
col_visual.objects.link(ob_plane_030)
col_visual.objects.link(ob_plane_031)
col_visual.objects.link(ob_plane_032)
col_visual.objects.link(ob_plane_033)
col_visual.objects.link(ob_plane_034)
col_visual.objects.link(ob_plane_035)
col_visual.objects.link(ob_plane_036)
col_visual.objects.link(ob_plane_037)
col_visual.objects.link(ob_plane_038)
col_visual.objects.link(ob_plane_039)
col_visual.objects.link(ob_plane_040)
col_visual.objects.link(ob_plane_041)
col_visual.objects.link(ob_plane_042)
col_visual.objects.link(ob_plane_043)
col_visual.objects.link(ob_plane_044)
col_visual.objects.link(ob_plane_045)
col_visual.objects.link(ob_plane_046)
col_visual.objects.link(ob_plane_047)
col_visual.objects.link(ob_plane_048)
col_visual.objects.link(ob_plane_049)
col_visual.objects.link(ob_plane_050)
col_visual.objects.link(ob_plane_051)
col_visual.objects.link(ob_plane_052)
col_visual.objects.link(ob_plane_053)
col_visual.objects.link(ob_plane_054)
col_visual.objects.link(ob_plane_055)
col_visual.objects.link(ob_plane_056)
col_visual.objects.link(ob_plane_057)
col_visual.objects.link(ob_plane_058)
col_visual.objects.link(ob_plane_059)
col_visual.objects.link(ob_plane_060)
col_visual.objects.link(ob_plane_061)
col_visual.objects.link(ob_plane_062)
col_visual.objects.link(ob_plane_063)
col_visual.objects.link(ob_plane_064)
col_visual.objects.link(ob_plane_065)
col_visual.objects.link(ob_plane_066)
col_visual.objects.link(ob_plane_067)
col_visual.objects.link(ob_plane_068)
col_visual.objects.link(ob_plane_069)
col_visual.objects.link(ob_plane_070)
col_visual.objects.link(ob_plane_071)
col_visual.objects.link(ob_plane_072)
col_visual.objects.link(ob_plane_073)
col_visual.objects.link(ob_plane_074)
col_visual.objects.link(ob_plane_075)
col_visual.objects.link(ob_plane_076)
col_visual.objects.link(ob_plane_077)
col_visual.objects.link(ob_plane_078)
col_visual.objects.link(ob_plane_079)
col_visual.objects.link(ob_plane_080)
col_visual.objects.link(ob_plane_081)
col_visual.objects.link(ob_plane_082)
col_visual.objects.link(ob_plane_083)
col_visual.objects.link(ob_plane_084)
col_visual.objects.link(ob_plane_085)
col_visual.objects.link(ob_plane_086)
col_visual.objects.link(ob_plane_087)
col_visual.objects.link(ob_plane_088)
col_visual.objects.link(ob_plane_089)
col_visual.objects.link(ob_plane_090)
col_visual.objects.link(ob_plane_091)
col_visual.objects.link(ob_plane_092)
col_visual.objects.link(ob_plane_093)
col_visual.objects.link(ob_plane_094)
col_visual.objects.link(ob_plane_095)
col_visual.objects.link(ob_plane_096)
col_visual.objects.link(ob_plane_097)

# ---- scene / render settings (as saved in the file)
scene.frame_start = 1; scene.frame_end = 250; scene.frame_set(1)
scene.render.engine = 'BLENDER_EEVEE_NEXT'
scene.cycles.sampling_pattern = 'TABULATED_SOBOL'
scene.cycles.use_light_tree = False
scene.view_settings.view_transform = 'Filmic'
bpy.context.view_layer.update()

# ---- added for rendering (the .blend has no active camera and no usable light): camera, sun
cam_auto = bpy.data.cameras.new('AutoCamera')
cam_auto.lens = 50.0
cam_auto.sensor_width = 36.0
cam_auto.clip_end = 1000.0
ob_auto_camera = bpy.data.objects.new('AutoCamera', cam_auto)
scene.collection.objects.link(ob_auto_camera)
ob_auto_camera.location = (20.9559, -25.1471, 17.2647)
ob_auto_camera.rotation_euler = (1.09748, -7.21219e-08, 0.694738)
scene.camera = ob_auto_camera
light_auto_sun = bpy.data.lights.new('AutoSun', 'SUN')
light_auto_sun.energy = 3.0
light_auto_sun.angle = 0.0523599
ob_auto_sun = bpy.data.objects.new('AutoSun', light_auto_sun)
scene.collection.objects.link(ob_auto_sun)
ob_auto_sun.rotation_euler = (0.872665, 0.174533, 0.523599)
bpy.context.view_layer.update()
